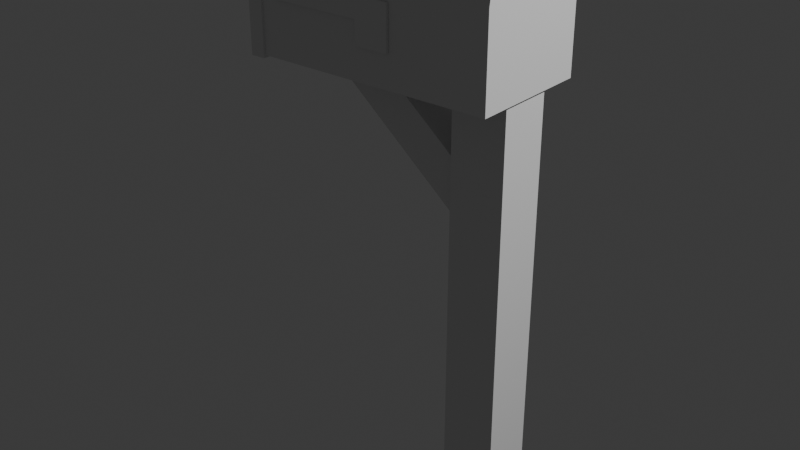 # Source: Mailbox.blend  (saved by Blender 4.0.36; exported with 4.5.12 LTS)
import bpy
from mathutils import Matrix  # noqa: F401  (used for matrix-valued properties, if any)

bpy.ops.wm.read_factory_settings(use_empty=True)
scene = bpy.context.scene
scene.name = 'Scene'

# ---- collections
col_collection = bpy.data.collections.new('Collection'); scene.collection.children.link(col_collection)

# ---- world
world_world = bpy.data.worlds.new('World'); scene.world = world_world
world_world.use_nodes = True; world_world.node_tree.nodes.clear()
_N = world_world.node_tree.nodes; _L = world_world.node_tree.links
n0 = _N.new('ShaderNodeOutputWorld'); n0.name = 'World Output'; n0.location = (300, 300)
n1 = _N.new('ShaderNodeBackground'); n1.name = 'Background'; n1.location = (10, 300)
n1.inputs[0].default_value = (0.05088, 0.05088, 0.05088, 1.0)
_L.new(n1.outputs[0], n0.inputs[0])
n0.is_active_output = True
world_world.color = (0.05088, 0.05088, 0.05088)
world_world.use_sun_shadow = False
world_world.sun_shadow_jitter_overblur = 0.0

# ---- lights
light_light = bpy.data.lights.new('Light', 'POINT')
light_light.transmission_factor = 0.0
light_light.use_soft_falloff = False
light_light.energy = 1000.0
light_light.shadow_soft_size = 0.1
light_light.shadow_maximum_resolution = 0.006
light_light.use_absolute_resolution = True

# ---- meshes
me_cube_001 = bpy.data.meshes.new('Cube.001')
me_cube_001.from_pydata([(-1.0, -1.0, -1.0), (-1.0, -1.0, 1.0), (-1.0, 1.0, -1.0), (-1.0, 1.0, 1.0), (1.0, -1.0, -1.0), (1.0, -1.0, 1.0), (1.0, 1.0, -1.0), (1.0, 1.0, 1.0)], [], [(0, 1, 3, 2), (2, 3, 7, 6), (6, 7, 5, 4), (4, 5, 1, 0), (2, 6, 4, 0), (7, 3, 1, 5)])
_uv = me_cube_001.uv_layers.new(name='UVMap')
_uv.uv.foreach_set('vector', [0.375, 0.0, 0.625, 0.0, 0.625, 0.25, 0.375, 0.25, 0.375, 0.25, 0.625, 0.25, 0.625, 0.5, 0.375, 0.5, 0.375, 0.5, 0.625, 0.5, 0.625, 0.75, 0.375, 0.75, 0.375, 0.75, 0.625, 0.75, 0.625, 1.0, 0.375, 1.0, 0.125, 0.5, 0.375, 0.5, 0.375, 0.75, 0.125, 0.75, 0.625, 0.5, 0.875, 0.5, 0.875, 0.75, 0.625, 0.75])
me_cube_001.update()
me_cube_002 = bpy.data.meshes.new('Cube.002')
me_cube_002.from_pydata([(-1.0, -1.0, -1.0), (-1.0, 1.0, -1.0), (1.0, -1.0, -1.0), (1.0, 1.0, -1.0), (-1.0, -1.0, 0.0), (-1.0, 1.0, 0.0), (1.0, 1.0, 0.0), (1.0, -1.0, 0.0), (-1.0, -1.0, 0.4156), (-1.0, -0.4156, 1.0), (-1.0, -0.9714, 0.5962), (-1.0, -0.8884, 0.7591), (-1.0, -0.7591, 0.8884), (-1.0, -0.5962, 0.9714), (-1.0, 0.4156, 1.0), (-1.0, 1.0, 0.4156), (-1.0, 0.5962, 0.9714), (-1.0, 0.7591, 0.8884), (-1.0, 0.8884, 0.7591), (-1.0, 0.9714, 0.5962), (1.0, -0.4156, 1.0), (1.0, -1.0, 0.4156), (1.0, -0.5962, 0.9714), (1.0, -0.7591, 0.8884), (1.0, -0.8884, 0.7591), (1.0, -0.9714, 0.5962), (1.0, 1.0, 0.4156), (1.0, 0.4156, 1.0), (1.0, 0.9714, 0.5962), (1.0, 0.8884, 0.7591), (1.0, 0.7591, 0.8884), (1.0, 0.5962, 0.9714)], [], [(27, 14, 9, 20), (6, 26, 28, 29, 30, 31, 27, 20, 22, 23, 24, 25, 21, 7), (4, 8, 10, 11, 12, 13, 9, 14, 16, 17, 18, 19, 15, 5), (1, 3, 2, 0), (5, 15, 26, 6), (2, 7, 4, 0), (3, 6, 7, 2), (1, 5, 6, 3), (0, 4, 5, 1), (14, 27, 31, 16), (16, 31, 30, 17), (17, 30, 29, 18), (18, 29, 28, 19), (19, 28, 26, 15), (20, 9, 13, 22), (22, 13, 12, 23), (23, 12, 11, 24), (24, 11, 10, 25), (25, 10, 8, 21), (7, 21, 8, 4)])
_uv = me_cube_002.uv_layers.new(name='UVMap')
_uv.uv.foreach_set('vector', [0.625, 0.5731, 0.875, 0.5731, 0.875, 0.6769, 0.625, 0.6769, 0.5, 0.5, 0.5519, 0.5, 0.5745, 0.5036, 0.5949, 0.514, 0.611, 0.5301, 0.6214, 0.5505, 0.625, 0.5731, 0.625, 0.6769, 0.6214, 0.6995, 0.611, 0.7199, 0.5949, 0.736, 0.5745, 0.7464, 0.5519, 0.75, 0.5, 0.75, 0.5, 0.0, 0.5519, 0.0, 0.5745, 0.003575, 0.5949, 0.01395, 0.611, 0.03011, 0.6214, 0.05048, 0.625, 0.07305, 0.625, 0.1769, 0.6214, 0.1995, 0.611, 0.2199, 0.5949, 0.236, 0.5745, 0.2464, 0.5519, 0.25, 0.5, 0.25, 0.125, 0.5, 0.375, 0.5, 0.375, 0.75, 0.125, 0.75, 0.5, 0.25, 0.5519, 0.25, 0.5519, 0.5, 0.5, 0.5, 0.375, 0.75, 0.5, 0.75, 0.5, 1.0, 0.375, 1.0, 0.375, 0.5, 0.5, 0.5, 0.5, 0.75, 0.375, 0.75, 0.375, 0.25, 0.5, 0.25, 0.5, 0.5, 0.375, 0.5, 0.375, 0.0, 0.5, 0.0, 0.5, 0.25, 0.375, 0.25, 0.875, 0.5731, 0.625, 0.5731, 0.625, 0.5505, 0.875, 0.5505, 0.875, 0.5505, 0.625, 0.5505, 0.625, 0.5, 0.875, 0.5, 0.625, 0.25, 0.625, 0.5, 0.5949, 0.5, 0.5949, 0.25, 0.5949, 0.25, 0.5949, 0.5, 0.5745, 0.5, 0.5745, 0.25, 0.5745, 0.25, 0.5745, 0.5, 0.5519, 0.5, 0.5519, 0.25, 0.625, 0.6769, 0.875, 0.6769, 0.875, 0.6995, 0.625, 0.6995, 0.625, 0.6995, 0.875, 0.6995, 0.875, 0.75, 0.625, 0.75, 0.625, 0.75, 0.625, 1.0, 0.5949, 1.0, 0.5949, 0.75, 0.5949, 0.75, 0.5949, 1.0, 0.5745, 1.0, 0.5745, 0.75, 0.5745, 0.75, 0.5745, 1.0, 0.5519, 1.0, 0.5519, 0.75, 0.5, 0.75, 0.5519, 0.75, 0.5519, 1.0, 0.5, 1.0])
me_cube_002.update()
me_cube_004 = bpy.data.meshes.new('Cube.004')
me_cube_004.from_pydata([(-1.0, -1.0, -1.0), (-1.0, -1.0, 1.0), (-1.0, 1.0, -1.0), (-1.0, 1.0, 1.0), (1.0, -1.0, -1.0), (1.0, -1.0, 1.0), (1.0, 1.0, -1.0), (1.0, 1.0, 1.0)], [], [(0, 1, 3, 2), (2, 3, 7, 6), (6, 7, 5, 4), (4, 5, 1, 0), (2, 6, 4, 0), (7, 3, 1, 5)])
_uv = me_cube_004.uv_layers.new(name='UVMap')
_uv.uv.foreach_set('vector', [0.375, 0.0, 0.625, 0.0, 0.625, 0.25, 0.375, 0.25, 0.375, 0.25, 0.625, 0.25, 0.625, 0.5, 0.375, 0.5, 0.375, 0.5, 0.625, 0.5, 0.625, 0.75, 0.375, 0.75, 0.375, 0.75, 0.625, 0.75, 0.625, 1.0, 0.375, 1.0, 0.125, 0.5, 0.375, 0.5, 0.375, 0.75, 0.125, 0.75, 0.625, 0.5, 0.875, 0.5, 0.875, 0.75, 0.625, 0.75])
me_cube_004.update()
me_cube_005 = bpy.data.meshes.new('Cube.005')
me_cube_005.from_pydata([(-1.189, -1.0, -0.7206), (-1.189, -1.0, 0.7206), (-1.189, 1.0, -0.7206), (-1.189, 1.0, 0.7206), (1.034, -1.0, -0.7206), (1.034, -1.0, 0.7206), (1.034, 1.0, -0.7206), (1.034, 1.0, 0.7206), (0.445, 1.0, -0.7206), (0.445, 1.0, 0.7206), (0.445, -1.0, -0.7206), (0.445, -1.0, 0.7206), (1.034, -1.0, -2.396), (1.034, 1.0, -2.396), (0.445, -1.0, -2.396), (0.445, 1.0, -2.396)], [], [(0, 1, 3, 2), (8, 9, 7, 6), (6, 7, 5, 4), (10, 11, 1, 0), (6, 4, 12, 13), (9, 3, 1, 11), (7, 9, 11, 5), (2, 8, 10, 0), (4, 5, 11, 10), (2, 3, 9, 8), (15, 13, 12, 14), (8, 6, 13, 15), (4, 10, 14, 12), (10, 8, 15, 14)])
_uv = me_cube_005.uv_layers.new(name='UVMap')
_uv.uv.foreach_set('vector', [0.375, 0.0, 0.625, 0.0, 0.625, 0.25, 0.375, 0.25, 0.375, 0.4338, 0.625, 0.4338, 0.625, 0.5, 0.375, 0.5, 0.375, 0.5, 0.625, 0.5, 0.625, 0.75, 0.375, 0.75, 0.375, 0.8162, 0.625, 0.8162, 0.625, 1.0, 0.375, 1.0, 0.375, 0.5, 0.375, 0.75, 0.375, 0.75, 0.375, 0.5, 0.6912, 0.5, 0.875, 0.5, 0.875, 0.75, 0.6912, 0.75, 0.625, 0.5, 0.6912, 0.5, 0.6912, 0.75, 0.625, 0.75, 0.125, 0.5, 0.3088, 0.5, 0.3088, 0.75, 0.125, 0.75, 0.375, 0.75, 0.625, 0.75, 0.625, 0.8162, 0.375, 0.8162, 0.375, 0.25, 0.625, 0.25, 0.625, 0.4338, 0.375, 0.4338, 0.3088, 0.5, 0.375, 0.5, 0.375, 0.75, 0.3088, 0.75, 0.375, 0.4338, 0.375, 0.5, 0.375, 0.5, 0.375, 0.4338, 0.375, 0.75, 0.375, 0.8162, 0.375, 0.8162, 0.375, 0.75, 0.3088, 0.75, 0.3088, 0.5, 0.3088, 0.5, 0.3088, 0.75])
me_cube_005.update()
me_cube_006 = bpy.data.meshes.new('Cube.006')
me_cube_006.from_pydata([(-1.0, -1.0, -1.0), (-1.0, -1.0, 1.0), (-1.0, 1.0, -1.0), (-1.0, 1.0, 1.0), (1.0, -1.0, -1.0), (1.0, -1.0, 1.0), (1.0, 1.0, -1.0), (1.0, 1.0, 1.0), (-1.0, -1.0, 0.5455), (-1.0, 1.0, 0.5455), (1.0, 1.0, 0.5455), (1.0, -1.0, 0.5455), (-7.411, -1.0, 0.5455), (-7.411, -1.0, 1.0), (-7.411, 1.0, 1.0), (-7.411, 1.0, 0.5455), (-4.54, -1.0, 0.5455), (-4.54, 1.0, 0.5455), (-4.54, 1.0, 1.0), (-4.54, -1.0, 1.0), (-7.411, -1.0, 0.1076), (-7.411, 1.0, 0.1076), (-4.54, -1.0, 0.1076), (-4.54, 1.0, 0.1076)], [], [(16, 12, 20, 22), (9, 3, 7, 10), (10, 7, 5, 11), (11, 5, 1, 8), (2, 6, 4, 0), (7, 3, 1, 5), (4, 11, 8, 0), (6, 10, 11, 4), (2, 9, 10, 6), (0, 8, 9, 2), (12, 13, 14, 15), (19, 18, 14, 13), (18, 17, 15, 14), (16, 19, 13, 12), (8, 1, 19, 16), (3, 9, 17, 18), (1, 3, 18, 19), (9, 8, 16, 17), (23, 22, 20, 21), (17, 16, 22, 23), (15, 17, 23, 21), (12, 15, 21, 20)])
_uv = me_cube_006.uv_layers.new(name='UVMap')
_uv.uv.foreach_set('vector', [0.5682, 1.0, 0.5682, 1.0, 0.5682, 1.0, 0.5682, 1.0, 0.5682, 0.25, 0.625, 0.25, 0.625, 0.5, 0.5682, 0.5, 0.5682, 0.5, 0.625, 0.5, 0.625, 0.75, 0.5682, 0.75, 0.5682, 0.75, 0.625, 0.75, 0.625, 1.0, 0.5682, 1.0, 0.125, 0.5, 0.375, 0.5, 0.375, 0.75, 0.125, 0.75, 0.625, 0.5, 0.875, 0.5, 0.875, 0.75, 0.625, 0.75, 0.375, 0.75, 0.5682, 0.75, 0.5682, 1.0, 0.375, 1.0, 0.375, 0.5, 0.5682, 0.5, 0.5682, 0.75, 0.375, 0.75, 0.375, 0.25, 0.5682, 0.25, 0.5682, 0.5, 0.375, 0.5, 0.375, 0.0, 0.5682, 0.0, 0.5682, 0.25, 0.375, 0.25, 0.5682, 0.0, 0.625, 0.0, 0.625, 0.25, 0.5682, 0.25, 0.875, 0.75, 0.875, 0.5, 0.875, 0.5, 0.875, 0.75, 0.625, 0.25, 0.5682, 0.25, 0.5682, 0.25, 0.625, 0.25, 0.5682, 1.0, 0.625, 1.0, 0.625, 1.0, 0.5682, 1.0, 0.5682, 1.0, 0.625, 1.0, 0.625, 1.0, 0.5682, 1.0, 0.625, 0.25, 0.5682, 0.25, 0.5682, 0.25, 0.625, 0.25, 0.875, 0.75, 0.875, 0.5, 0.875, 0.5, 0.875, 0.75, 0.5682, 0.25, 0.5682, 0.0, 0.5682, 0.0, 0.5682, 0.25, 0.5682, 0.25, 0.5682, 0.0, 0.5682, 0.0, 0.5682, 0.25, 0.5682, 0.25, 0.5682, 0.0, 0.5682, 0.0, 0.5682, 0.25, 0.5682, 0.25, 0.5682, 0.25, 0.5682, 0.25, 0.5682, 0.25, 0.5682, 0.0, 0.5682, 0.25, 0.5682, 0.25, 0.5682, 0.0])
me_cube_006.update()
me_cube_007 = bpy.data.meshes.new('Cube.007')
me_cube_007.from_pydata([(-1.0, -1.0, -1.0), (-1.0, 1.0, -1.0), (1.0, -1.0, -1.0), (1.0, 1.0, -1.0), (-1.0, -1.0, 0.0), (-1.0, 1.0, 0.0), (1.0, 1.0, 0.0), (1.0, -1.0, 0.0), (-1.0, -1.0, 0.4156), (-1.0, -0.4156, 1.0), (-1.0, -0.9714, 0.5962), (-1.0, -0.8884, 0.7591), (-1.0, -0.7591, 0.8884), (-1.0, -0.5962, 0.9714), (-1.0, 0.4156, 1.0), (-1.0, 1.0, 0.4156), (-1.0, 0.5962, 0.9714), (-1.0, 0.7591, 0.8884), (-1.0, 0.8884, 0.7591), (-1.0, 0.9714, 0.5962), (1.0, -0.4156, 1.0), (1.0, -1.0, 0.4156), (1.0, -0.5962, 0.9714), (1.0, -0.7591, 0.8884), (1.0, -0.8884, 0.7591), (1.0, -0.9714, 0.5962), (1.0, 1.0, 0.4156), (1.0, 0.4156, 1.0), (1.0, 0.9714, 0.5962), (1.0, 0.8884, 0.7591), (1.0, 0.7591, 0.8884), (1.0, 0.5962, 0.9714)], [], [(27, 14, 9, 20), (6, 26, 28, 29, 30, 31, 27, 20, 22, 23, 24, 25, 21, 7), (4, 8, 10, 11, 12, 13, 9, 14, 16, 17, 18, 19, 15, 5), (1, 3, 2, 0), (5, 15, 26, 6), (2, 7, 4, 0), (3, 6, 7, 2), (1, 5, 6, 3), (0, 4, 5, 1), (14, 27, 31, 16), (16, 31, 30, 17), (17, 30, 29, 18), (18, 29, 28, 19), (19, 28, 26, 15), (20, 9, 13, 22), (22, 13, 12, 23), (23, 12, 11, 24), (24, 11, 10, 25), (25, 10, 8, 21), (7, 21, 8, 4)])
_uv = me_cube_007.uv_layers.new(name='UVMap')
_uv.uv.foreach_set('vector', [0.625, 0.5731, 0.875, 0.5731, 0.875, 0.6769, 0.625, 0.6769, 0.5, 0.5, 0.5519, 0.5, 0.5745, 0.5036, 0.5949, 0.514, 0.611, 0.5301, 0.6214, 0.5505, 0.625, 0.5731, 0.625, 0.6769, 0.6214, 0.6995, 0.611, 0.7199, 0.5949, 0.736, 0.5745, 0.7464, 0.5519, 0.75, 0.5, 0.75, 0.5, 0.0, 0.5519, 0.0, 0.5745, 0.003575, 0.5949, 0.01395, 0.611, 0.03011, 0.6214, 0.05048, 0.625, 0.07305, 0.625, 0.1769, 0.6214, 0.1995, 0.611, 0.2199, 0.5949, 0.236, 0.5745, 0.2464, 0.5519, 0.25, 0.5, 0.25, 0.125, 0.5, 0.375, 0.5, 0.375, 0.75, 0.125, 0.75, 0.5, 0.25, 0.5519, 0.25, 0.5519, 0.5, 0.5, 0.5, 0.375, 0.75, 0.5, 0.75, 0.5, 1.0, 0.375, 1.0, 0.375, 0.5, 0.5, 0.5, 0.5, 0.75, 0.375, 0.75, 0.375, 0.25, 0.5, 0.25, 0.5, 0.5, 0.375, 0.5, 0.375, 0.0, 0.5, 0.0, 0.5, 0.25, 0.375, 0.25, 0.875, 0.5731, 0.625, 0.5731, 0.625, 0.5505, 0.875, 0.5505, 0.875, 0.5505, 0.625, 0.5505, 0.625, 0.5, 0.875, 0.5, 0.625, 0.25, 0.625, 0.5, 0.5949, 0.5, 0.5949, 0.25, 0.5949, 0.25, 0.5949, 0.5, 0.5745, 0.5, 0.5745, 0.25, 0.5745, 0.25, 0.5745, 0.5, 0.5519, 0.5, 0.5519, 0.25, 0.625, 0.6769, 0.875, 0.6769, 0.875, 0.6995, 0.625, 0.6995, 0.625, 0.6995, 0.875, 0.6995, 0.875, 0.75, 0.625, 0.75, 0.625, 0.75, 0.625, 1.0, 0.5949, 1.0, 0.5949, 0.75, 0.5949, 0.75, 0.5949, 1.0, 0.5745, 1.0, 0.5745, 0.75, 0.5745, 0.75, 0.5745, 1.0, 0.5519, 1.0, 0.5519, 0.75, 0.5, 0.75, 0.5519, 0.75, 0.5519, 1.0, 0.5, 1.0])
me_cube_007.update()

# ---- objects
ob_light = bpy.data.objects.new('Light', light_light)
ob_vertical_post = bpy.data.objects.new('Vertical Post', me_cube_001)
ob_mailbox = bpy.data.objects.new('Mailbox', me_cube_002)
ob_diagnol_post = bpy.data.objects.new('Diagnol Post', me_cube_004)
ob_flag = bpy.data.objects.new('Flag', me_cube_005)
ob_hook = bpy.data.objects.new('Hook', me_cube_006)
ob_door = bpy.data.objects.new('Door', me_cube_007)

# ---- transforms, parenting, visibility, modifiers, constraints
ob_light.location = (4.076, 1.005, 5.904)
ob_light.rotation_euler = (0.6503, 0.05522, 1.866)
ob_light.lock_rotations_4d = False
ob_light.empty_display_type = 'ARROWS'
ob_light.color = (0.0, 0.0, 0.0, 0.0)
ob_light.lineart.crease_threshold = 0.0
ob_vertical_post.location = (0.0, 0.0, 1.044)
ob_vertical_post.scale = (0.1234, 0.1234, 1.036)
ob_mailbox.location = (-0.4112, 0.0, 2.314)
ob_mailbox.scale = (0.5516, 0.2794, 0.2794)
ob_diagnol_post.location = (-0.4318, 0.0, 1.872)
ob_diagnol_post.rotation_euler = (0.0, -0.8727, 0.0)
ob_diagnol_post.scale = (0.09135, 0.09135, 0.5006)
ob_flag.location = (-0.5722, -0.2865, 2.329)
ob_flag.scale = (0.2597, 0.006137, 0.06191)
ob_hook.location = (-1.034, 0.0, 2.507)
ob_hook.scale = (0.008891, 0.03654, 0.05138)
ob_door.location = (-0.9928, 0.0, 2.314)
ob_door.scale = (0.03442, 0.29, 0.29)

# ---- collection membership
col_collection.objects.link(ob_light)
col_collection.objects.link(ob_vertical_post)
col_collection.objects.link(ob_mailbox)
col_collection.objects.link(ob_diagnol_post)
col_collection.objects.link(ob_flag)
col_collection.objects.link(ob_hook)
col_collection.objects.link(ob_door)

# ---- scene / render settings (as saved in the file)
scene.frame_start = 1; scene.frame_end = 250; scene.frame_set(1)
scene.render.engine = 'BLENDER_EEVEE_NEXT'
scene.cycles.sampling_pattern = 'TABULATED_SOBOL'
bpy.context.view_layer.update()

# ---- added for rendering (the .blend has no active camera): camera
cam_auto = bpy.data.cameras.new('AutoCamera')
cam_auto.lens = 50.0
cam_auto.sensor_width = 36.0
cam_auto.clip_end = 1000.0
ob_auto_camera = bpy.data.objects.new('AutoCamera', cam_auto)
scene.collection.objects.link(ob_auto_camera)
ob_auto_camera.location = (2.23678, -3.26129, 3.47936)
ob_auto_camera.rotation_euler = (1.09748, -7.21219e-08, 0.694738)
scene.camera = ob_auto_camera
bpy.context.view_layer.update()
